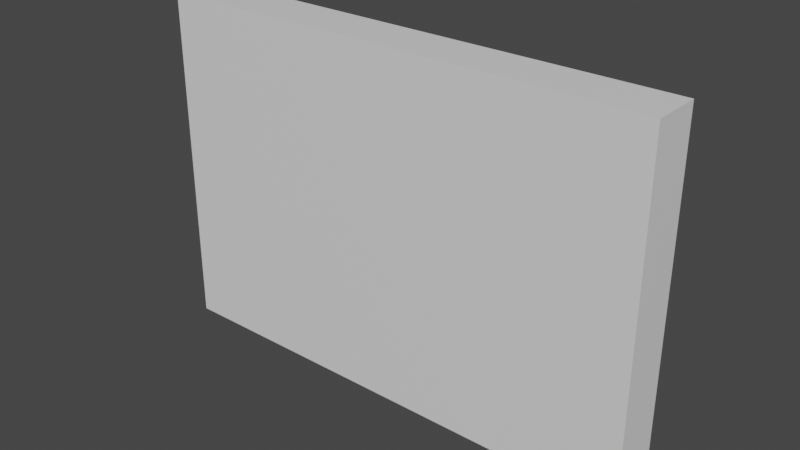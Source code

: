 # Source: Textura-Fundo.blend  (saved by Blender 3.6.11; exported with 4.5.12 LTS)
import bpy
from mathutils import Matrix  # noqa: F401  (used for matrix-valued properties, if any)

bpy.ops.wm.read_factory_settings(use_empty=True)
scene = bpy.context.scene
scene.name = 'Scene'

# ---- collections
col_collection = bpy.data.collections.new('Collection'); scene.collection.children.link(col_collection)

# ---- materials (node trees are filled in below, after node groups)
mat_material = bpy.data.materials.new('Material')
mat_material.alpha_threshold = 0.0
mat_material.use_transparent_shadow = False
mat_material.roughness = 0.5
mat_material.line_color = (0.0, 0.0, 0.0, 1.0)

# ---- material node trees
mat_material.use_nodes = True; mat_material.node_tree.nodes.clear()
_N = mat_material.node_tree.nodes; _L = mat_material.node_tree.links
n0 = _N.new('ShaderNodeOutputMaterial'); n0.name = 'Material Output'; n0.location = (300, 300)
n1 = _N.new('ShaderNodeBsdfPrincipled'); n1.name = 'Principled BSDF'; n1.location = (10, 300)
n1.distribution = 'GGX'
n1.subsurface_method = 'RANDOM_WALK_SKIN'
n1.inputs[3].default_value = 1.45
n1.inputs[27].default_value = (0.0, 0.0, 0.0, 1.0)
n1.inputs[28].default_value = 1.0
_L.new(n1.outputs[0], n0.inputs[0])
n0.is_active_output = True

# ---- world
world_world = bpy.data.worlds.new('World'); scene.world = world_world
world_world.use_nodes = True; world_world.node_tree.nodes.clear()
_N = world_world.node_tree.nodes; _L = world_world.node_tree.links
n0 = _N.new('ShaderNodeOutputWorld'); n0.name = 'World Output'; n0.location = (300, 300)
n1 = _N.new('ShaderNodeBackground'); n1.name = 'Background'; n1.location = (10, 300)
n1.inputs[0].default_value = (0.05088, 0.05088, 0.05088, 1.0)
_L.new(n1.outputs[0], n0.inputs[0])
n0.is_active_output = True
world_world.color = (0.05088, 0.05088, 0.05088)
world_world.use_sun_shadow = False
world_world.sun_shadow_jitter_overblur = 0.0

# ---- meshes
me_cube = bpy.data.meshes.new('Cube')
me_cube.from_pydata([(1.0, 1.0, 1.0), (1.0, 1.0, -1.0), (1.0, -1.0, 1.0), (1.0, -1.0, -1.0), (-1.0, 1.0, 1.0), (-1.0, 1.0, -1.0), (-1.0, -1.0, 1.0), (-1.0, -1.0, -1.0)], [], [(0, 4, 6, 2), (3, 2, 6, 7), (7, 6, 4, 5), (5, 1, 3, 7), (1, 0, 2, 3), (5, 4, 0, 1)])
_uv = me_cube.uv_layers.new(name='UVMap')
_uv.uv.foreach_set('vector', [0.625, 0.5, 0.875, 0.5, 0.875, 0.75, 0.625, 0.75, 0.375, 0.75, 0.625, 0.75, 0.625, 1.0, 0.375, 1.0, 0.375, 0.0, 0.625, 0.0, 0.625, 0.25, 0.375, 0.25, 0.125, 0.5, 0.375, 0.5, 0.375, 0.75, 0.125, 0.75, 0.375, 0.5, 0.625, 0.5, 0.625, 0.75, 0.375, 0.75, 0.375, 0.25, 0.625, 0.25, 0.625, 0.5, 0.375, 0.5])
me_cube.materials.append(mat_material)
me_cube.use_mirror_vertex_groups = False
me_cube.update()

# ---- objects
ob_cube = bpy.data.objects.new('Cube', me_cube)

# ---- transforms, parenting, visibility, modifiers, constraints
ob_cube.location = (0.0, 0.0, 0.0)
ob_cube.scale = (10.09, 1.0, 6.964)
ob_cube.lock_rotations_4d = False
ob_cube.empty_display_type = 'ARROWS'
ob_cube.lineart.crease_threshold = 0.0

# ---- collection membership
col_collection.objects.link(ob_cube)

# ---- scene / render settings (as saved in the file)
scene.frame_start = 1; scene.frame_end = 250; scene.frame_set(1)
scene.render.engine = 'BLENDER_EEVEE_NEXT'
scene.cycles.sampling_pattern = 'TABULATED_SOBOL'
scene.view_settings.view_transform = 'Filmic'
bpy.context.view_layer.update()

# ---- added for rendering (the .blend has no active camera and no usable light): camera, sun
cam_auto = bpy.data.cameras.new('AutoCamera')
cam_auto.lens = 50.0
cam_auto.sensor_width = 36.0
cam_auto.clip_end = 1000.0
ob_auto_camera = bpy.data.objects.new('AutoCamera', cam_auto)
scene.collection.objects.link(ob_auto_camera)
ob_auto_camera.location = (22.7638, -27.3165, 18.211)
ob_auto_camera.rotation_euler = (1.09748, -7.21219e-08, 0.694738)
scene.camera = ob_auto_camera
light_auto_sun = bpy.data.lights.new('AutoSun', 'SUN')
light_auto_sun.energy = 3.0
light_auto_sun.angle = 0.0523599
ob_auto_sun = bpy.data.objects.new('AutoSun', light_auto_sun)
scene.collection.objects.link(ob_auto_sun)
ob_auto_sun.rotation_euler = (0.872665, 0.174533, 0.523599)
bpy.context.view_layer.update()

